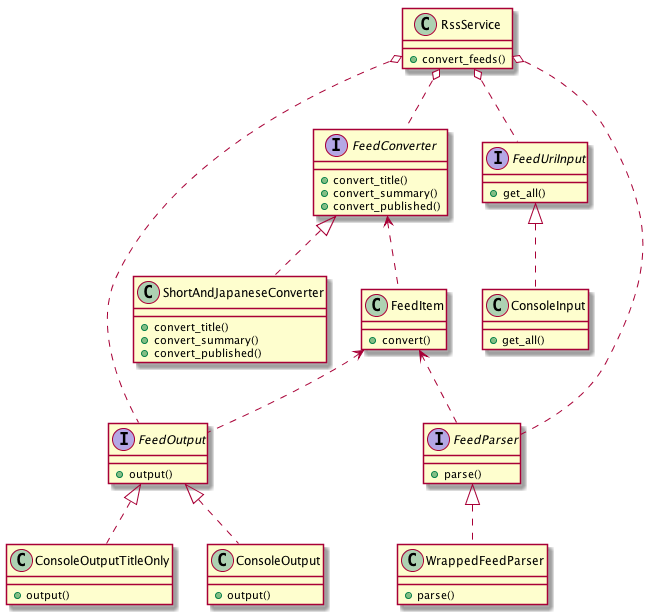

The diagram above was rendered by PlantUML. Its source (embedded in the PNG):
@startuml{rss-oop-sample.png}


Class RssService {
    + convert_feeds()
}

Interface FeedConverter {
    + convert_title()
    + convert_summary()
    + convert_published()
}

Interface FeedUriInput {
    + get_all()
}

Interface FeedOutput {
    + output()
}

Interface FeedParser {
    + parse()
}

Class FeedItem {
    + convert()
}

Class ShortAndJapaneseConverter {
    + convert_title()
    + convert_summary()
    + convert_published()
}

Class ConsoleInput {
    + get_all()
}

Class ConsoleOutput {
    + output()
}

Class ConsoleOutputTitleOnly {
    + output()
}

Class WrappedFeedParser {
    + parse()
}

FeedConverter <|.. ShortAndJapaneseConverter
FeedUriInput <|.. ConsoleInput
FeedOutput <|.. ConsoleOutput
FeedOutput <|.. ConsoleOutputTitleOnly
FeedParser <|.. WrappedFeedParser
RssService o.. FeedConverter
RssService o.. FeedUriInput
RssService o.. FeedOutput
RssService o.. FeedParser
FeedItem <.. FeedParser
FeedItem <.. FeedOutput
FeedConverter <.. FeedItem


@enduml